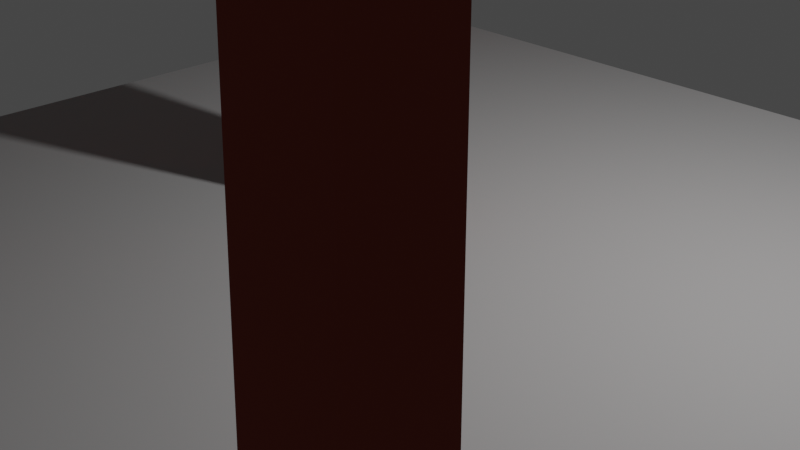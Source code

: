 # Source: WaterTower.blend  (saved by Blender 2.80.57; exported with 4.5.12 LTS)
import bpy
from mathutils import Matrix  # noqa: F401  (used for matrix-valued properties, if any)

bpy.ops.wm.read_factory_settings(use_empty=True)
scene = bpy.context.scene
scene.name = 'Scene'

# ---- collections
col_collection = bpy.data.collections.new('Collection'); scene.collection.children.link(col_collection)

# ---- materials (node trees are filled in below, after node groups)
mat_concrete = bpy.data.materials.new('Concrete')
mat_concrete.alpha_threshold = 0.0
mat_concrete.use_transparent_shadow = False
mat_concrete.roughness = 0.5
mat_concrete.line_color = (0.0, 0.0, 0.0, 1.0)
mat_white = bpy.data.materials.new('White')
mat_white.use_transparent_shadow = False
mat_white.roughness = 0.25
mat_black = bpy.data.materials.new('Black')
mat_black.use_transparent_shadow = False
mat_black.roughness = 0.25
mat_redmetal = bpy.data.materials.new('RedMetal')
mat_redmetal.use_transparent_shadow = False
mat_redmetal.roughness = 0.25

# ---- material node trees
mat_concrete.use_nodes = True; mat_concrete.node_tree.nodes.clear()
_N = mat_concrete.node_tree.nodes; _L = mat_concrete.node_tree.links
n0 = _N.new('ShaderNodeOutputMaterial'); n0.name = 'Material Output'; n0.location = (300, 300)
n1 = _N.new('ShaderNodeBsdfPrincipled'); n1.name = 'Principled BSDF'; n1.location = (10, 300)
n1.distribution = 'GGX'
n1.subsurface_method = 'BURLEY'
n1.inputs[0].default_value = (0.3672, 0.3672, 0.3672, 1.0)
n1.inputs[2].default_value = 0.8333
n1.inputs[3].default_value = 1.45
n1.inputs[13].default_value = 0.0
_L.new(n1.outputs[0], n0.inputs[0])
n0.is_active_output = True
mat_white.use_nodes = True; mat_white.node_tree.nodes.clear()
_N = mat_white.node_tree.nodes; _L = mat_white.node_tree.links
n0 = _N.new('ShaderNodeOutputMaterial'); n0.name = 'Material Output'; n0.location = (300, 300)
n1 = _N.new('ShaderNodeBsdfPrincipled'); n1.name = 'Principled BSDF'; n1.location = (10, 300)
n1.distribution = 'GGX'
n1.subsurface_method = 'BURLEY'
n1.inputs[0].default_value = (0.8409, 0.8376, 0.8971, 1.0)
n1.inputs[3].default_value = 1.45
_L.new(n1.outputs[0], n0.inputs[0])
n0.is_active_output = True
mat_black.use_nodes = True; mat_black.node_tree.nodes.clear()
_N = mat_black.node_tree.nodes; _L = mat_black.node_tree.links
n0 = _N.new('ShaderNodeOutputMaterial'); n0.name = 'Material Output'; n0.location = (300, 300)
n1 = _N.new('ShaderNodeBsdfPrincipled'); n1.name = 'Principled BSDF'; n1.location = (10, 300)
n1.distribution = 'GGX'
n1.subsurface_method = 'BURLEY'
n1.inputs[0].default_value = (0.01885, 0.01628, 0.01589, 1.0)
n1.inputs[2].default_value = 0.8917
n1.inputs[3].default_value = 1.45
n1.inputs[13].default_value = 0.0
_L.new(n1.outputs[0], n0.inputs[0])
n0.is_active_output = True
mat_redmetal.use_nodes = True; mat_redmetal.node_tree.nodes.clear()
_N = mat_redmetal.node_tree.nodes; _L = mat_redmetal.node_tree.links
n0 = _N.new('ShaderNodeOutputMaterial'); n0.name = 'Material Output'; n0.location = (300, 300)
n1 = _N.new('ShaderNodeBsdfPrincipled'); n1.name = 'Principled BSDF'; n1.location = (10, 300)
n1.distribution = 'GGX'
n1.subsurface_method = 'BURLEY'
n1.inputs[0].default_value = (0.281, 0.0522, 0.0335, 1.0)
n1.inputs[1].default_value = 0.2333
n1.inputs[2].default_value = 0.9083
n1.inputs[3].default_value = 1.45
n1.inputs[13].default_value = 0.1
_L.new(n1.outputs[0], n0.inputs[0])
n0.is_active_output = True

# ---- world
world_world = bpy.data.worlds.new('World'); scene.world = world_world
world_world.use_nodes = True; world_world.node_tree.nodes.clear()
_N = world_world.node_tree.nodes; _L = world_world.node_tree.links
n0 = _N.new('ShaderNodeOutputWorld'); n0.name = 'World Output'; n0.location = (300, 300)
n1 = _N.new('ShaderNodeBackground'); n1.name = 'Background'; n1.location = (10, 300)
n1.inputs[0].default_value = (0.05088, 0.05088, 0.05088, 1.0)
_L.new(n1.outputs[0], n0.inputs[0])
n0.is_active_output = True
world_world.color = (0.05088, 0.05088, 0.05088)
world_world.use_sun_shadow = False
world_world.sun_shadow_jitter_overblur = 0.0

# ---- cameras
cam_camera = bpy.data.cameras.new('Camera')
cam_camera.clip_end = 100.0
cam_camera.ortho_scale = 7.314
cam_camera.dof.focus_distance = 0.0
cam_camera.dof.aperture_fstop = 128.0

# ---- lights
light_light = bpy.data.lights.new('Light', 'POINT')
light_light.transmission_factor = 0.0
light_light.cutoff_distance = 30.0
light_light.energy = 1000.0
light_light.shadow_buffer_clip_start = 1.001
light_light.shadow_soft_size = 0.1
light_light.shadow_maximum_resolution = 0.006
light_light.use_absolute_resolution = True

# ---- meshes
me_roadend = bpy.data.meshes.new('RoadEnd')
me_roadend.from_pydata([(-5.0, 5.0, 0.2), (-5.0, 5.0, -0.3), (-5.0, -5.0, 0.2), (-5.0, -5.0, -0.3), (5.0, -5.0, -0.3), (5.0, -5.0, 0.2), (5.0, 5.0, -0.3), (5.0, 5.0, 0.2), (7.005e-08, 3.026, 16.62), (7.005e-08, 3.026, 22.67), (1.513, 2.62, 16.62), (1.513, 2.62, 22.67), (2.62, 1.513, 16.62), (2.62, 1.513, 22.67), (3.026, 6.207e-07, 16.62), (3.026, 6.207e-07, 22.67), (2.62, -1.513, 16.62), (2.62, -1.513, 22.67), (1.513, -2.62, 16.62), (1.513, -2.62, 22.67), (5.209e-07, -3.026, 16.62), (5.209e-07, -3.026, 22.67), (-1.513, -2.62, 16.62), (-1.513, -2.62, 22.67), (-2.62, -1.513, 16.62), (-2.62, -1.513, 22.67), (-3.026, -8.22e-07, 16.62), (-3.026, -8.22e-07, 22.67), (-2.62, 1.513, 16.62), (-2.62, 1.513, 22.67), (-1.513, 2.62, 16.62), (-1.513, 2.62, 22.67), (5.96e-08, 1.589e-07, 24.28), (4.091, 4.867, -0.01862), (2.437, 2.508, 16.36), (4.091, 4.152, -0.01862), (3.444, 3.444, 16.28), (3.444, 3.444, 16.72), (3.444, -3.444, 16.28), (3.444, -3.444, 16.72), (-3.444, 3.444, 16.28), (-3.444, 3.444, 16.72), (-3.444, -3.444, 16.28), (-3.444, -3.444, 16.72), (2.437, 3.223, 16.36), (4.806, 4.152, -0.01862), (3.152, 2.508, 16.36), (4.806, 4.867, -0.01862), (3.152, 3.223, 16.36), (-4.091, 4.867, -0.01862), (-2.437, 2.508, 16.36), (-4.091, 4.152, -0.01862), (-2.437, 3.223, 16.36), (-4.806, 4.152, -0.01862), (-3.152, 2.508, 16.36), (-4.806, 4.867, -0.01862), (-3.152, 3.223, 16.36), (-4.091, -4.867, -0.01862), (-2.437, -2.508, 16.36), (-4.091, -4.152, -0.01862), (-2.437, -3.223, 16.36), (-4.806, -4.152, -0.01862), (-3.152, -2.508, 16.36), (-4.806, -4.867, -0.01862), (-3.152, -3.223, 16.36), (4.091, -4.867, -0.01862), (2.437, -2.508, 16.36), (4.091, -4.152, -0.01862), (2.437, -3.223, 16.36), (4.806, -4.152, -0.01862), (3.152, -2.508, 16.36), (4.806, -4.867, -0.01862), (3.152, -3.223, 16.36), (0.0, 0.4997, 0.0), (-0.4327, 0.2498, 0.0), (-0.4327, -0.2498, 0.0), (0.0, -0.4997, 0.0), (0.4327, -0.2498, 0.0), (0.4327, 0.2498, 0.0), (0.0, 0.4997, 16.57), (-0.4327, 0.2498, 16.57), (-0.4327, -0.2498, 16.57), (0.0, -0.4997, 16.57), (0.4327, -0.2498, 16.57), (0.4327, 0.2498, 16.57)], [], [(1, 0, 7, 6), (3, 2, 0, 1), (6, 7, 5, 4), (4, 5, 2, 3), (7, 0, 2, 5), (8, 9, 11, 10), (10, 11, 13, 12), (12, 13, 15, 14), (14, 15, 17, 16), (16, 17, 19, 18), (18, 19, 21, 20), (20, 21, 23, 22), (22, 23, 25, 24), (24, 25, 27, 26), (26, 27, 29, 28), (19, 17, 32), (28, 29, 31, 30), (30, 31, 9, 8), (35, 34, 44, 33), (53, 51, 50, 54), (17, 15, 32), (9, 31, 32), (11, 9, 32), (15, 13, 32), (31, 29, 32), (13, 11, 32), (29, 27, 32), (27, 25, 32), (25, 23, 32), (23, 21, 32), (21, 19, 32), (45, 46, 34, 35), (47, 48, 46, 45), (33, 44, 48, 47), (36, 38, 42, 40), (41, 43, 39, 37), (39, 43, 42, 38), (37, 39, 38, 36), (41, 37, 36, 40), (43, 41, 40, 42), (51, 49, 52, 50), (55, 53, 54, 56), (49, 55, 56, 52), (61, 62, 58, 59), (59, 58, 60, 57), (63, 64, 62, 61), (57, 60, 64, 63), (69, 67, 66, 70), (67, 65, 68, 66), (71, 69, 70, 72), (65, 71, 72, 68), (73, 79, 84, 78), (77, 83, 82, 76), (75, 81, 80, 74), (78, 84, 83, 77), (76, 82, 81, 75), (74, 80, 79, 73)])
me_roadend.polygons.foreach_set('material_index', [0, 0, 0, 0, 0, 1, 1, 1, 1, 1, 1, 1, 1, 1, 1, 2, 1, 1, 3, 3, 2, 2, 2, 2, 2, 2, 2, 2, 2, 2, 2, 3, 3, 3, 3, 3, 3, 3, 3, 3, 3, 3, 3, 3, 3, 3, 3, 3, 3, 3, 3, 3, 3, 3, 3, 3, 3])
_uv = me_roadend.uv_layers.new(name='UVMap')
_uv.uv.foreach_set('vector', [0.375, 0.0, 0.625, 0.0, 0.625, 0.25, 0.375, 0.25, 0.375, 0.25, 0.625, 0.25, 0.625, 0.5, 0.375, 0.5, 0.375, 0.75, 0.625, 0.75, 0.625, 1.0, 0.375, 1.0, 0.125, 0.5, 0.375, 0.5, 0.375, 0.75, 0.125, 0.75, 0.625, 0.5, 0.875, 0.5, 0.875, 0.75, 0.625, 0.75, 1.0, 0.5, 1.0, 1.0, 0.9167, 1.0, 0.9167, 0.5, 0.9167, 0.5, 0.9167, 1.0, 0.8333, 1.0, 0.8333, 0.5, 0.8333, 0.5, 0.8333, 1.0, 0.75, 1.0, 0.75, 0.5, 0.75, 0.5, 0.75, 1.0, 0.6667, 1.0, 0.6667, 0.5, 0.6667, 0.5, 0.6667, 1.0, 0.5833, 1.0, 0.5833, 0.5, 0.5833, 0.5, 0.5833, 1.0, 0.5, 1.0, 0.5, 0.5, 0.5, 0.5, 0.5, 1.0, 0.4167, 1.0, 0.4167, 0.5, 0.4167, 0.5, 0.4167, 1.0, 0.3333, 1.0, 0.3333, 0.5, 0.3333, 0.5, 0.3333, 1.0, 0.25, 1.0, 0.25, 0.5, 0.25, 0.5, 0.25, 1.0, 0.1667, 1.0, 0.1667, 0.5, 0.5833, 1.0, 0.6667, 1.0, 0.5833, 1.0, 0.1667, 0.5, 0.1667, 1.0, 0.08333, 1.0, 0.08333, 0.5, 0.08333, 0.5, 0.08333, 1.0, 7.451e-08, 1.0, 7.451e-08, 0.5, 0.375, 0.0, 0.625, 0.0, 0.625, 0.25, 0.375, 0.25, 0.375, 0.5, 0.375, 0.75, 0.625, 0.75, 0.625, 0.5, 0.6667, 1.0, 0.75, 1.0, 0.6667, 1.0, 7.451e-08, 1.0, 0.08333, 1.0, 7.451e-08, 1.0, 0.9167, 1.0, 1.0, 1.0, 0.9167, 1.0, 0.75, 1.0, 0.8333, 1.0, 0.75, 1.0, 0.08333, 1.0, 0.1667, 1.0, 0.08333, 1.0, 0.8333, 1.0, 0.9167, 1.0, 0.8333, 1.0, 0.1667, 1.0, 0.25, 1.0, 0.1667, 1.0, 0.25, 1.0, 0.3333, 1.0, 0.25, 1.0, 0.3333, 1.0, 0.4167, 1.0, 0.3333, 1.0, 0.4167, 1.0, 0.5, 1.0, 0.4167, 1.0, 0.5, 1.0, 0.5833, 1.0, 0.5, 1.0, 0.375, 0.5, 0.625, 0.5, 0.625, 0.75, 0.375, 0.75, 0.375, 0.75, 0.625, 0.75, 0.625, 1.0, 0.375, 1.0, 0.125, 0.5, 0.375, 0.5, 0.375, 0.75, 0.125, 0.75, 0.375, 0.0, 0.375, 0.25, 0.625, 0.25, 0.625, 0.0, 0.375, 0.25, 0.375, 0.5, 0.625, 0.5, 0.625, 0.25, 0.375, 0.5, 0.375, 0.75, 0.625, 0.75, 0.625, 0.5, 0.375, 0.75, 0.375, 1.0, 0.625, 1.0, 0.625, 0.75, 0.125, 0.5, 0.125, 0.75, 0.375, 0.75, 0.375, 0.5, 0.625, 0.5, 0.625, 0.75, 0.875, 0.75, 0.875, 0.5, 0.375, 0.0, 0.375, 0.25, 0.625, 0.25, 0.625, 0.0, 0.375, 0.75, 0.375, 1.0, 0.625, 1.0, 0.625, 0.75, 0.125, 0.5, 0.125, 0.75, 0.375, 0.75, 0.375, 0.5, 0.375, 0.5, 0.625, 0.5, 0.625, 0.75, 0.375, 0.75, 0.375, 0.0, 0.625, 0.0, 0.625, 0.25, 0.375, 0.25, 0.375, 0.75, 0.625, 0.75, 0.625, 1.0, 0.375, 1.0, 0.125, 0.5, 0.375, 0.5, 0.375, 0.75, 0.125, 0.75, 0.375, 0.5, 0.375, 0.75, 0.625, 0.75, 0.625, 0.5, 0.375, 0.0, 0.375, 0.25, 0.625, 0.25, 0.625, 0.0, 0.375, 0.75, 0.375, 1.0, 0.625, 1.0, 0.625, 0.75, 0.125, 0.5, 0.125, 0.75, 0.375, 0.75, 0.375, 0.5, 0.0, 0.0, 0.0, 0.0, 0.0, 0.0, 0.0, 0.0, 0.0, 0.0, 0.0, 0.0, 0.0, 0.0, 0.0, 0.0, 0.0, 0.0, 0.0, 0.0, 0.0, 0.0, 0.0, 0.0, 0.0, 0.0, 0.0, 0.0, 0.0, 0.0, 0.0, 0.0, 0.0, 0.0, 0.0, 0.0, 0.0, 0.0, 0.0, 0.0, 0.0, 0.0, 0.0, 0.0, 0.0, 0.0, 0.0, 0.0])
me_roadend.materials.append(mat_concrete)
me_roadend.materials.append(mat_white)
me_roadend.materials.append(mat_black)
me_roadend.materials.append(mat_redmetal)
me_roadend.use_remesh_preserve_volume = False
me_roadend.use_remesh_preserve_attributes = False
me_roadend.use_mirror_vertex_groups = False
me_roadend.update()

# ---- objects
ob_road_end = bpy.data.objects.new('Road End', me_roadend)
ob_light = bpy.data.objects.new('Light', light_light)
ob_camera = bpy.data.objects.new('Camera', cam_camera)

# ---- transforms, parenting, visibility, modifiers, constraints
ob_road_end.location = (0.0, 0.0, 0.0)
ob_road_end.lock_rotations_4d = False
ob_road_end.empty_display_type = 'ARROWS'
ob_road_end.lineart.crease_threshold = 0.0
ob_light.location = (4.076, 1.005, 5.904)
ob_light.rotation_euler = (0.6503, 0.05522, 1.866)
ob_light.lock_rotations_4d = False
ob_light.empty_display_type = 'ARROWS'
ob_light.color = (0.0, 0.0, 0.0, 0.0)
ob_light.lineart.crease_threshold = 0.0
ob_camera.location = (7.359, -6.926, 4.958)
ob_camera.rotation_euler = (1.109, 0.0, 0.8149)
ob_camera.lock_rotations_4d = False
ob_camera.empty_display_type = 'ARROWS'
ob_camera.color = (0.0, 0.0, 0.0, 0.0)
ob_camera.display_type = 'WIRE'
ob_camera.lineart.crease_threshold = 0.0

# ---- collection membership
col_collection.objects.link(ob_road_end)
col_collection.objects.link(ob_light)
col_collection.objects.link(ob_camera)

# ---- scene / render settings (as saved in the file)
scene.camera = ob_camera
scene.frame_start = 1; scene.frame_end = 250; scene.frame_set(1)
scene.render.engine = 'BLENDER_EEVEE_NEXT'
scene.cycles.use_denoising = False
scene.cycles.samples = 128
scene.cycles.sampling_pattern = 'TABULATED_SOBOL'
scene.cycles.use_adaptive_sampling = False
scene.cycles.use_light_tree = False
scene.view_settings.view_transform = 'Filmic'
bpy.context.view_layer.update()
